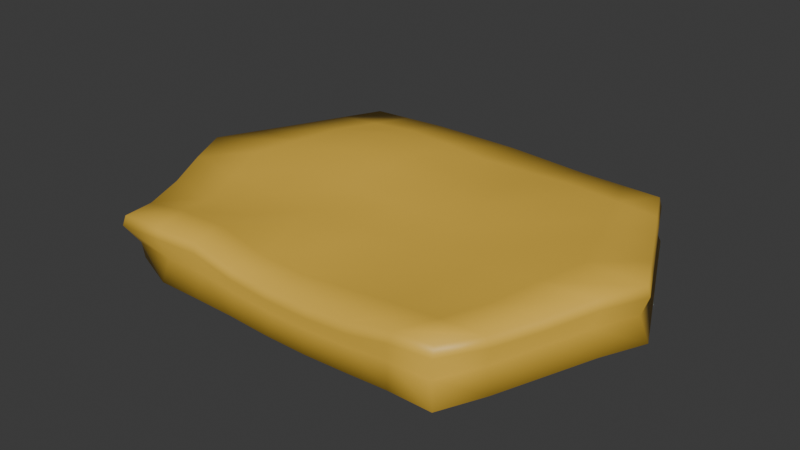 # Source: wheat_field.blend  (saved by Blender 4.3.34; exported with 4.5.12 LTS)
import bpy
from mathutils import Matrix  # noqa: F401  (used for matrix-valued properties, if any)

bpy.ops.wm.read_factory_settings(use_empty=True)
scene = bpy.context.scene
scene.name = 'Scene'

# ---- collections
col_collection = bpy.data.collections.new('Collection'); scene.collection.children.link(col_collection)

# ---- materials (node trees are filled in below, after node groups)
mat_wheat = bpy.data.materials.new('Wheat')

# ---- material node trees
mat_wheat.use_nodes = True; mat_wheat.node_tree.nodes.clear()
_N = mat_wheat.node_tree.nodes; _L = mat_wheat.node_tree.links
n0 = _N.new('ShaderNodeBsdfPrincipled'); n0.name = 'Principled BSDF'; n0.location = (10, 300)
n0.inputs[0].default_value = (0.8001, 0.4957, 0.05722, 1.0)
n1 = _N.new('ShaderNodeOutputMaterial'); n1.name = 'Material Output'; n1.location = (300, 300)
_L.new(n0.outputs[0], n1.inputs[0])
n1.is_active_output = True

# ---- world
world_world = bpy.data.worlds.new('World'); scene.world = world_world
world_world.use_nodes = True; world_world.node_tree.nodes.clear()
_N = world_world.node_tree.nodes; _L = world_world.node_tree.links
n0 = _N.new('ShaderNodeOutputWorld'); n0.name = 'World Output'; n0.location = (300, 300)
n1 = _N.new('ShaderNodeBackground'); n1.name = 'Background'; n1.location = (10, 300)
n1.inputs[0].default_value = (0.05088, 0.05088, 0.05088, 1.0)
_L.new(n1.outputs[0], n0.inputs[0])
n0.is_active_output = True
world_world.color = (0.05088, 0.05088, 0.05088)
world_world.sun_shadow_jitter_overblur = 0.0

# ---- meshes
me_cube_015 = bpy.data.meshes.new('Cube.015')
me_cube_015.from_pydata([(12.87, 12.85, -1.878), (12.87, -12.88, -1.878), (-13.13, 11.48, -1.884), (-13.13, -11.51, -2.028), (18.87, -0.01581, -1.396), (-18.5, -0.01581, -1.884), (12.39, 12.37, -0.3892), (12.39, -12.4, -0.2369), (-12.5, -12.15, -0.383), (-12.45, 12.0, -0.3908), (-18.16, 0.09969, -0.4213), (18.17, -0.0154, 0.2591), (0.009638, -12.88, -2.25), (0.009637, 12.85, -1.878), (0.009637, -0.01581, 1.751), (0.009637, -0.01581, -1.85), (0.03318, 12.46, -0.3569), (0.009337, -12.4, -0.8879), (15.87, 6.415, -1.878), (-15.82, 5.732, -1.884), (15.28, 6.177, -0.3695), (-15.26, 5.995, -0.3908), (0.009638, 6.415, 1.751), (0.009637, 6.415, -1.85), (-15.82, -5.764, -2.017), (15.87, -6.446, -1.64), (-15.26, -6.025, -0.6204), (15.28, -6.208, -0.04473), (0.009638, -6.446, -2.021), (0.009637, -6.446, 1.363), (-6.421, 12.85, -1.878), (-9.422, -0.01581, 1.709), (-6.183, -12.4, -0.3958), (-6.421, -12.88, -2.071), (-9.422, -0.01581, -1.867), (-6.167, 12.43, -0.359), (-7.922, 6.415, 2.765), (-7.922, 6.415, -1.82), (-7.922, -6.446, 0.9556), (-7.922, -6.446, -2.25), (6.44, -12.88, -2.089), (9.442, -0.01581, -1.763), (6.201, 12.37, -0.3892), (6.44, 12.85, -1.878), (9.442, -0.01581, 1.88), (6.201, -12.4, -0.6935), (7.941, 6.415, -1.878), (7.941, 6.415, 2.359), (7.941, -6.446, -1.878), (7.941, -6.446, 1.602), (14.37, 9.63, -1.878), (9.655, -12.88, -1.882), (-14.48, -8.637, -2.051), (-9.636, 12.85, -1.878), (17.37, -3.231, -1.396), (-17.16, 2.858, -1.884), (-14.35, 0.2214, 1.531), (14.16, -0.01581, -1.396), (16.73, 3.081, -0.04802), (-16.71, -2.963, -0.4308), (9.298, 12.37, -0.3892), (-13.85, 9.0, -0.3908), (-9.302, -12.46, -0.404), (13.84, -9.304, -0.3094), (-3.206, -12.88, -2.1), (3.225, 12.85, -1.878), (4.726, -0.01581, 1.602), (-4.706, -0.01581, -1.858), (-3.067, 12.45, -0.358), (3.105, -12.4, -0.8879), (0.009637, -3.231, -1.885), (0.009637, -3.231, 1.293), (0.05878, 9.824, 1.675), (0.009637, 9.63, -1.878), (17.37, 3.199, -1.64), (-14.48, 8.606, -1.884), (13.84, 9.273, -0.3892), (-16.71, 3.047, -0.406), (0.009637, 3.199, 1.967), (0.009637, 3.199, -1.754), (11.91, 6.415, -1.878), (-11.89, 6.415, 2.082), (3.975, 6.415, 1.992), (-3.956, 6.415, -1.789), (-17.16, -2.89, -1.889), (14.37, -9.662, -1.878), (-13.88, -9.088, -0.6755), (16.73, -3.111, 0.2592), (0.009638, -9.662, -2.285), (0.009637, -9.662, 0.6844), (-11.89, -6.446, 0.9456), (11.91, -6.446, -1.872), (-3.956, -6.446, -2.056), (3.975, -6.446, 1.156), (-3.206, 12.85, -1.878), (-4.706, -0.01581, 1.743), (-3.087, -12.4, -0.6999), (-9.636, -12.88, -2.07), (-14.14, -0.01581, -1.878), (-9.271, 12.4, -0.3741), (-3.956, 6.415, 2.366), (-11.89, 6.415, -1.878), (-3.956, -6.446, 1.644), (-11.89, -6.446, -2.25), (-7.171, -9.662, -2.229), (-7.171, -9.662, 1.667), (-8.672, 3.199, -1.789), (-8.672, 3.199, 2.366), (-7.14, 9.751, 2.191), (-8.672, -3.231, 1.208), (-8.672, -3.231, -2.082), (-7.171, 9.63, -1.875), (3.225, -12.88, -2.25), (4.726, -0.01581, -1.878), (3.117, 12.42, -0.3731), (9.655, 12.85, -1.878), (14.16, -0.01581, 2.458), (9.298, -12.4, -0.337), (3.975, 6.415, -1.878), (11.91, 6.415, 2.007), (3.975, -6.446, -1.953), (11.91, -6.446, 1.666), (7.191, -9.662, 1.435), (7.191, -9.662, -1.94), (8.691, 3.199, 2.044), (8.691, 3.199, -1.872), (7.191, 9.63, -1.878), (8.691, -3.231, -1.872), (8.691, -3.231, 1.666), (7.191, 9.63, 1.981), (3.625, 9.727, 1.825), (4.351, -3.231, 1.463), (13.03, -3.231, -1.625), (10.78, 9.63, -1.878), (13.03, 3.199, -1.625), (4.351, 3.199, 1.845), (10.78, -9.662, -1.878), (3.6, -9.662, 1.061), (-3.581, 9.63, -1.865), (-4.331, -3.231, -1.96), (-13.12, -3.112, 1.209), (-10.75, 9.69, 1.885), (-13.12, 3.318, 1.816), (-4.331, 3.199, -1.772), (-10.81, -9.779, 1.636), (-3.581, -9.662, -2.267), (10.78, -9.662, 1.76), (-10.76, -9.662, -2.23), (3.6, -9.662, -2.087), (-3.581, -9.662, 0.8216), (-13.01, 3.199, -1.878), (13.03, 3.199, 2.286), (-4.331, 3.199, 2.167), (4.351, 3.199, -1.878), (3.6, 9.63, -1.878), (-3.54, 9.787, 1.998), (-4.331, -3.231, 1.277), (4.351, -3.231, -1.878), (-13.01, -3.231, -2.073), (13.03, -3.231, 2.098), (10.78, 9.63, 1.792), (-10.76, 9.63, -1.878), (12.62, 12.45, 1.602), (12.72, 12.69, 0.8274), (12.62, -12.49, 2.147), (12.74, -12.75, 1.43), (-12.59, 12.46, 1.611), (-12.69, 12.69, 0.8231), (-12.79, -12.94, 1.839), (-12.89, -13.16, 1.154), (18.44, -0.01581, 2.458), (18.66, -0.01569, 1.672), (-18.85, 0.4377, 1.482), (-19.0, 0.3871, 0.7392), (0.009637, -12.49, 0.9136), (0.009531, -12.71, 0.1692), (0.1023, 12.84, 1.729), (0.09357, 13.04, 0.9728), (-15.41, 6.415, 1.656), (-15.66, 6.336, 0.8216), (15.44, 6.415, 1.68), (15.68, 6.338, 0.8672), (15.44, -6.446, 2.03), (15.69, -6.372, 1.294), (-15.43, -6.446, 1.257), (-15.67, -6.37, 0.5361), (-6.511, -12.49, 1.899), (-6.352, -12.74, 1.135), (-6.449, 12.7, 1.781), (-6.294, 12.91, 0.9557), (6.532, 12.45, 1.649), (6.362, 12.69, 0.8238), (6.531, -12.49, 1.226), (6.357, -12.71, 0.4164), (14.22, -9.557, 1.141), (13.94, -9.662, 1.908), (-9.617, -12.94, 1.112), (-9.856, -12.73, 1.864), (-14.18, 9.512, 0.8229), (-13.91, 9.638, 1.637), (9.538, 12.69, 0.8252), (9.794, 12.45, 1.626), (17.17, 3.163, 1.294), (16.94, 3.199, 2.095), (-17.33, -2.993, 0.7586), (-17.14, -3.005, 1.481), (3.183, -12.71, 0.1687), (3.271, -12.49, 0.9592), (-3.101, 12.97, 0.9641), (-3.173, 12.77, 1.762), (-17.33, 3.361, 0.7803), (-17.13, 3.425, 1.567), (14.2, 9.514, 0.8293), (13.94, 9.63, 1.625), (17.18, -3.195, 1.672), (16.94, -3.231, 2.422), (-14.26, -9.747, 0.4433), (-14.03, -9.884, 1.24), (-3.165, -12.71, 0.4349), (-3.251, -12.49, 1.169), (-9.496, 12.8, 0.8894), (-9.742, 12.57, 1.691), (3.229, 12.86, 0.8982), (3.316, 12.65, 1.688), (9.547, -12.73, 1.079), (9.791, -12.49, 1.86)], [], [(87, 214, 183, 27), (197, 186, 105, 144), (119, 180, 213, 160), (192, 225, 146, 122), (161, 75, 2, 53), (63, 194, 165, 7), (116, 170, 203, 151), (158, 84, 5, 98), (186, 219, 149, 105), (76, 212, 181, 20), (18, 20, 58, 74), (24, 26, 59, 84), (43, 42, 60, 115), (19, 21, 61, 75), (33, 32, 62, 97), (25, 27, 63, 85), (40, 45, 69, 112), (30, 35, 68, 94), (157, 70, 15, 113), (156, 71, 14, 95), (72, 130, 223, 176), (154, 73, 13, 65), (114, 222, 191, 42), (207, 192, 122, 137), (153, 79, 23, 118), (152, 78, 22, 100), (5, 10, 77, 55), (6, 76, 50, 0), (160, 213, 162, 201), (121, 182, 215, 159), (150, 55, 19, 101), (205, 140, 56, 172), (149, 89, 29, 102), (148, 88, 28, 120), (4, 11, 87, 54), (3, 8, 86, 52), (168, 197, 144, 217), (147, 52, 24, 103), (86, 216, 185, 26), (159, 215, 170, 116), (145, 104, 39, 92), (144, 105, 38, 90), (143, 106, 37, 83), (142, 107, 36, 81), (199, 141, 221, 166), (108, 155, 209, 188), (140, 109, 31, 56), (2, 9, 99, 53), (12, 17, 96, 64), (139, 110, 34, 67), (138, 111, 30, 94), (174, 207, 137, 89), (137, 122, 49, 93), (136, 123, 48, 91), (135, 124, 47, 82), (134, 125, 46, 80), (225, 164, 195, 146), (133, 126, 43, 115), (132, 127, 41, 57), (1, 7, 117, 51), (13, 16, 114, 65), (131, 128, 44, 66), (129, 160, 201, 190), (155, 72, 176, 209), (77, 210, 179, 21), (22, 82, 130, 72), (82, 47, 129, 130), (71, 131, 66, 14), (29, 93, 131, 71), (93, 49, 128, 131), (51, 117, 45, 40), (64, 96, 32, 33), (54, 132, 57, 4), (25, 91, 132, 54), (91, 48, 127, 132), (50, 133, 115, 0), (18, 80, 133, 50), (80, 46, 126, 133), (99, 220, 189, 35), (74, 134, 80, 18), (4, 57, 134, 74), (57, 41, 125, 134), (78, 135, 82, 22), (14, 66, 135, 78), (66, 44, 124, 135), (85, 136, 91, 25), (1, 51, 136, 85), (51, 40, 123, 136), (89, 137, 93, 29), (68, 208, 177, 16), (117, 224, 193, 45), (141, 108, 188, 221), (73, 138, 94, 13), (23, 83, 138, 73), (83, 37, 111, 138), (70, 139, 67, 15), (28, 92, 139, 70), (92, 39, 110, 139), (53, 99, 35, 30), (52, 86, 26, 24), (172, 56, 142, 211), (26, 185, 204, 59), (90, 38, 109, 140), (62, 196, 169, 8), (21, 179, 198, 61), (81, 36, 108, 141), (146, 195, 182, 121), (178, 81, 141, 199), (69, 206, 175, 17), (56, 31, 107, 142), (79, 143, 83, 23), (15, 67, 143, 79), (67, 34, 106, 143), (184, 90, 140, 205), (58, 202, 171, 11), (96, 218, 187, 32), (88, 145, 92, 28), (12, 64, 145, 88), (64, 33, 104, 145), (217, 144, 90, 184), (122, 146, 121, 49), (45, 193, 206, 69), (61, 198, 167, 9), (104, 147, 103, 39), (33, 97, 147, 104), (97, 3, 52, 147), (211, 142, 81, 178), (54, 87, 27, 25), (50, 76, 20, 18), (123, 148, 120, 48), (40, 112, 148, 123), (112, 12, 88, 148), (105, 149, 102, 38), (32, 187, 196, 62), (17, 175, 218, 96), (151, 203, 180, 119), (106, 150, 101, 37), (34, 98, 150, 106), (98, 5, 55, 150), (124, 151, 119, 47), (44, 116, 151, 124), (59, 204, 173, 10), (219, 174, 89, 149), (55, 77, 21, 19), (94, 68, 16, 13), (107, 152, 100, 36), (31, 95, 152, 107), (95, 14, 78, 152), (125, 153, 118, 46), (41, 113, 153, 125), (113, 15, 79, 153), (16, 177, 222, 114), (11, 171, 214, 87), (126, 154, 65, 43), (46, 118, 154, 126), (118, 23, 73, 154), (35, 189, 208, 68), (36, 100, 155, 108), (100, 22, 72, 155), (109, 156, 95, 31), (38, 102, 156, 109), (102, 29, 71, 156), (127, 157, 113, 41), (48, 120, 157, 127), (120, 28, 70, 157), (112, 69, 17, 12), (85, 63, 7, 1), (97, 62, 8, 3), (75, 61, 9, 2), (115, 60, 6, 0), (84, 59, 10, 5), (74, 58, 11, 4), (10, 173, 210, 77), (163, 212, 76, 6), (110, 158, 98, 34), (39, 103, 158, 110), (103, 24, 84, 158), (128, 159, 116, 44), (49, 121, 159, 128), (27, 183, 194, 63), (42, 191, 200, 60), (47, 119, 160, 129), (20, 181, 202, 58), (111, 161, 53, 30), (37, 101, 161, 111), (101, 19, 75, 161), (9, 167, 220, 99), (8, 169, 216, 86), (7, 165, 224, 117), (65, 114, 42, 43), (130, 129, 190, 223), (195, 164, 165, 194), (197, 168, 169, 196), (199, 166, 167, 198), (201, 162, 163, 200), (203, 170, 171, 202), (205, 172, 173, 204), (207, 174, 175, 206), (209, 176, 177, 208), (211, 178, 179, 210), (213, 180, 181, 212), (215, 182, 183, 214), (217, 184, 185, 216), (219, 186, 187, 218), (221, 188, 189, 220), (223, 190, 191, 222), (225, 192, 193, 224), (182, 195, 194, 183), (186, 197, 196, 187), (178, 199, 198, 179), (190, 201, 200, 191), (180, 203, 202, 181), (184, 205, 204, 185), (192, 207, 206, 193), (188, 209, 208, 189), (172, 211, 210, 173), (162, 213, 212, 163), (170, 215, 214, 171), (168, 217, 216, 169), (174, 219, 218, 175), (166, 221, 220, 167), (176, 223, 222, 177), (164, 225, 224, 165), (60, 200, 163, 6)])
me_cube_015.polygons.foreach_set('use_smooth', [True] * 224)
_uv = me_cube_015.uv_layers.new(name='UVMap')
_uv.uv.foreach_set('vector', [0.4819, 0.1562, 0.6017, 0.1562, 0.6012, 0.1875, 0.4819, 0.1875, 0.6562, 0.5036, 0.6875, 0.5038, 0.6875, 0.5312, 0.6562, 0.5312, 0.8437, 0.6875, 0.8716, 0.6875, 0.8713, 0.7188, 0.8438, 0.7188, 0.8125, 0.5038, 0.8438, 0.5038, 0.8438, 0.5312, 0.8125, 0.5312, 0.3438, 0.7188, 0.375, 0.7188, 0.375, 0.75, 0.3438, 0.75, 0.4819, 0.2187, 0.6026, 0.2187, 0.6043, 0.25, 0.4819, 0.25, 0.8437, 0.625, 0.8721, 0.625, 0.8719, 0.6562, 0.8437, 0.6562, 0.3438, 0.5938, 0.375, 0.5938, 0.375, 0.625, 0.3438, 0.625, 0.6875, 0.5038, 0.7188, 0.5038, 0.7188, 0.5312, 0.6875, 0.5312, 0.4819, 0.03125, 0.6003, 0.03125, 0.6005, 0.0625, 0.4819, 0.0625, 0.375, 0.0625, 0.4819, 0.0625, 0.4819, 0.09375, 0.375, 0.09375, 0.375, 0.5625, 0.4819, 0.5625, 0.4819, 0.5938, 0.375, 0.5938, 0.375, 0.9375, 0.4819, 0.9375, 0.4819, 0.9688, 0.375, 0.9688, 0.375, 0.6875, 0.4819, 0.6875, 0.4819, 0.7188, 0.375, 0.7188, 0.375, 0.4375, 0.4819, 0.4375, 0.4819, 0.4687, 0.375, 0.4688, 0.375, 0.1875, 0.4819, 0.1875, 0.4819, 0.2187, 0.375, 0.2188, 0.375, 0.3125, 0.4819, 0.3125, 0.4819, 0.3438, 0.375, 0.3438, 0.375, 0.8125, 0.4819, 0.8125, 0.4819, 0.8438, 0.375, 0.8438, 0.2188, 0.5938, 0.25, 0.5938, 0.25, 0.625, 0.2188, 0.625, 0.7188, 0.5937, 0.75, 0.5938, 0.75, 0.625, 0.7188, 0.625, 0.75, 0.7188, 0.7813, 0.7188, 0.7813, 0.7463, 0.75, 0.7464, 0.2188, 0.7188, 0.25, 0.7188, 0.25, 0.75, 0.2188, 0.75, 0.4819, 0.9063, 0.6012, 0.9062, 0.5999, 0.9375, 0.4819, 0.9375, 0.7812, 0.5038, 0.8125, 0.5038, 0.8125, 0.5312, 0.7813, 0.5312, 0.2188, 0.6563, 0.25, 0.6562, 0.25, 0.6875, 0.2188, 0.6875, 0.7187, 0.6562, 0.75, 0.6562, 0.75, 0.6875, 0.7188, 0.6875, 0.375, 0.625, 0.4819, 0.625, 0.4819, 0.6562, 0.375, 0.6562, 0.4819, 0.0, 0.4819, 0.03125, 0.375, 0.03125, 0.375, 0.0, 0.8438, 0.7188, 0.8713, 0.7188, 0.871, 0.7462, 0.8438, 0.7462, 0.8438, 0.5625, 0.8716, 0.5625, 0.8719, 0.5938, 0.8438, 0.5938, 0.3438, 0.6562, 0.375, 0.6562, 0.375, 0.6875, 0.3438, 0.6875, 0.628, 0.5937, 0.6562, 0.5937, 0.6562, 0.625, 0.6278, 0.625, 0.7188, 0.5312, 0.75, 0.5312, 0.75, 0.5625, 0.7188, 0.5625, 0.2188, 0.5312, 0.25, 0.5312, 0.25, 0.5625, 0.2187, 0.5625, 0.375, 0.125, 0.4819, 0.125, 0.4819, 0.1562, 0.375, 0.1562, 0.375, 0.5, 0.4819, 0.5, 0.4819, 0.5312, 0.375, 0.5312, 0.6288, 0.5035, 0.6562, 0.5036, 0.6562, 0.5312, 0.6286, 0.5312, 0.3438, 0.5312, 0.375, 0.5312, 0.375, 0.5625, 0.3437, 0.5625, 0.4819, 0.5312, 0.6008, 0.5312, 0.6006, 0.5625, 0.4819, 0.5625, 0.8438, 0.5938, 0.8719, 0.5938, 0.8721, 0.625, 0.8437, 0.625, 0.2812, 0.5312, 0.3125, 0.5312, 0.3125, 0.5625, 0.2812, 0.5625, 0.6562, 0.5312, 0.6875, 0.5312, 0.6875, 0.5625, 0.6562, 0.5625, 0.2812, 0.6562, 0.3125, 0.6562, 0.3125, 0.6875, 0.2812, 0.6875, 0.6563, 0.6563, 0.6875, 0.6562, 0.6875, 0.6875, 0.6562, 0.6875, 0.6289, 0.7188, 0.6562, 0.7188, 0.6562, 0.7462, 0.6292, 0.7462, 0.6875, 0.7188, 0.7188, 0.7188, 0.7188, 0.7464, 0.6875, 0.7464, 0.6562, 0.5937, 0.6875, 0.5938, 0.6875, 0.625, 0.6562, 0.625, 0.375, 0.75, 0.4819, 0.75, 0.4819, 0.7812, 0.375, 0.7812, 0.375, 0.375, 0.4819, 0.375, 0.4819, 0.4062, 0.375, 0.4062, 0.2812, 0.5938, 0.3125, 0.5938, 0.3125, 0.625, 0.2812, 0.625, 0.2812, 0.7188, 0.3125, 0.7188, 0.3125, 0.75, 0.2812, 0.75, 0.75, 0.5038, 0.7812, 0.5038, 0.7813, 0.5312, 0.75, 0.5312, 0.7813, 0.5312, 0.8125, 0.5312, 0.8125, 0.5625, 0.7812, 0.5625, 0.1562, 0.5312, 0.1875, 0.5312, 0.1875, 0.5625, 0.1562, 0.5625, 0.7812, 0.6562, 0.8125, 0.6562, 0.8125, 0.6875, 0.7812, 0.6875, 0.1562, 0.6562, 0.1875, 0.6562, 0.1875, 0.6875, 0.1562, 0.6875, 0.8438, 0.5038, 0.871, 0.5038, 0.8712, 0.5312, 0.8438, 0.5312, 0.1562, 0.7187, 0.1875, 0.7188, 0.1875, 0.75, 0.1562, 0.75, 0.1562, 0.5938, 0.1875, 0.5938, 0.1875, 0.625, 0.1562, 0.625, 0.375, 0.25, 0.4819, 0.25, 0.4819, 0.2812, 0.375, 0.2812, 0.375, 0.875, 0.4819, 0.875, 0.4819, 0.9063, 0.375, 0.9062, 0.7812, 0.5938, 0.8125, 0.5938, 0.8125, 0.625, 0.7812, 0.625, 0.8125, 0.7187, 0.8438, 0.7188, 0.8438, 0.7462, 0.8125, 0.7462, 0.7188, 0.7188, 0.75, 0.7188, 0.75, 0.7464, 0.7188, 0.7464, 0.4819, 0.6562, 0.6006, 0.6562, 0.5997, 0.6875, 0.4819, 0.6875, 0.75, 0.6875, 0.7812, 0.6875, 0.7813, 0.7188, 0.75, 0.7188, 0.7812, 0.6875, 0.8125, 0.6875, 0.8125, 0.7187, 0.7813, 0.7188, 0.75, 0.5938, 0.7812, 0.5938, 0.7812, 0.625, 0.75, 0.625, 0.75, 0.5625, 0.7812, 0.5625, 0.7812, 0.5938, 0.75, 0.5938, 0.7812, 0.5625, 0.8125, 0.5625, 0.8125, 0.5938, 0.7812, 0.5938, 0.375, 0.2812, 0.4819, 0.2812, 0.4819, 0.3125, 0.375, 0.3125, 0.375, 0.4062, 0.4819, 0.4062, 0.4819, 0.4375, 0.375, 0.4375, 0.125, 0.5938, 0.1562, 0.5938, 0.1562, 0.625, 0.125, 0.625, 0.125, 0.5625, 0.1562, 0.5625, 0.1562, 0.5938, 0.125, 0.5938, 0.1562, 0.5625, 0.1875, 0.5625, 0.1875, 0.5938, 0.1562, 0.5938, 0.125, 0.7188, 0.1562, 0.7187, 0.1562, 0.75, 0.125, 0.75, 0.125, 0.6875, 0.1562, 0.6875, 0.1562, 0.7187, 0.125, 0.7188, 0.1562, 0.6875, 0.1875, 0.6875, 0.1875, 0.7188, 0.1562, 0.7187, 0.4819, 0.7812, 0.6008, 0.7812, 0.6017, 0.8125, 0.4819, 0.8125, 0.125, 0.6562, 0.1562, 0.6562, 0.1562, 0.6875, 0.125, 0.6875, 0.125, 0.625, 0.1562, 0.625, 0.1562, 0.6562, 0.125, 0.6562, 0.1562, 0.625, 0.1875, 0.625, 0.1875, 0.6562, 0.1562, 0.6562, 0.75, 0.6562, 0.7812, 0.6562, 0.7812, 0.6875, 0.75, 0.6875, 0.75, 0.625, 0.7812, 0.625, 0.7812, 0.6562, 0.75, 0.6562, 0.7812, 0.625, 0.8125, 0.625, 0.8125, 0.6562, 0.7812, 0.6562, 0.125, 0.5312, 0.1562, 0.5312, 0.1562, 0.5625, 0.125, 0.5625, 0.125, 0.5, 0.1562, 0.5, 0.1562, 0.5312, 0.125, 0.5312, 0.1562, 0.5, 0.1875, 0.5, 0.1875, 0.5312, 0.1562, 0.5312, 0.75, 0.5312, 0.7813, 0.5312, 0.7812, 0.5625, 0.75, 0.5625, 0.4819, 0.8438, 0.6021, 0.8438, 0.6024, 0.875, 0.4819, 0.875, 0.4819, 0.2812, 0.6019, 0.2812, 0.5985, 0.3125, 0.4819, 0.3125, 0.6562, 0.7188, 0.6875, 0.7188, 0.6875, 0.7464, 0.6562, 0.7462, 0.25, 0.7188, 0.2812, 0.7188, 0.2812, 0.75, 0.25, 0.75, 0.25, 0.6875, 0.2812, 0.6875, 0.2812, 0.7188, 0.25, 0.7188, 0.2812, 0.6875, 0.3125, 0.6875, 0.3125, 0.7188, 0.2812, 0.7188, 0.25, 0.5938, 0.2812, 0.5938, 0.2812, 0.625, 0.25, 0.625, 0.25, 0.5625, 0.2812, 0.5625, 0.2812, 0.5938, 0.25, 0.5938, 0.2812, 0.5625, 0.3125, 0.5625, 0.3125, 0.5938, 0.2812, 0.5938, 0.375, 0.7812, 0.4819, 0.7812, 0.4819, 0.8125, 0.375, 0.8125, 0.375, 0.5312, 0.4819, 0.5312, 0.4819, 0.5625, 0.375, 0.5625, 0.6278, 0.625, 0.6562, 0.625, 0.6563, 0.6563, 0.6281, 0.6562, 0.4819, 0.5625, 0.6006, 0.5625, 0.6012, 0.5938, 0.4819, 0.5938, 0.6562, 0.5625, 0.6875, 0.5625, 0.6875, 0.5938, 0.6562, 0.5937, 0.4819, 0.4687, 0.6033, 0.4688, 0.6043, 0.5, 0.4819, 0.5, 0.4819, 0.6875, 0.5997, 0.6875, 0.5998, 0.7188, 0.4819, 0.7188, 0.6562, 0.6875, 0.6875, 0.6875, 0.6875, 0.7188, 0.6562, 0.7188, 0.8438, 0.5312, 0.8712, 0.5312, 0.8716, 0.5625, 0.8438, 0.5625, 0.6285, 0.6875, 0.6562, 0.6875, 0.6562, 0.7188, 0.6289, 0.7188, 0.4819, 0.3438, 0.598, 0.3437, 0.598, 0.375, 0.4819, 0.375, 0.6562, 0.625, 0.6875, 0.625, 0.6875, 0.6562, 0.6563, 0.6563, 0.25, 0.6562, 0.2812, 0.6562, 0.2812, 0.6875, 0.25, 0.6875, 0.25, 0.625, 0.2812, 0.625, 0.2812, 0.6562, 0.25, 0.6562, 0.2812, 0.625, 0.3125, 0.625, 0.3125, 0.6562, 0.2812, 0.6562, 0.6283, 0.5625, 0.6562, 0.5625, 0.6562, 0.5937, 0.628, 0.5938, 0.4819, 0.09375, 0.6013, 0.09375, 0.6017, 0.125, 0.4819, 0.125, 0.4819, 0.4062, 0.5989, 0.4063, 0.6027, 0.4375, 0.4819, 0.4375, 0.25, 0.5312, 0.2812, 0.5312, 0.2812, 0.5625, 0.25, 0.5625, 0.25, 0.5, 0.2812, 0.5, 0.2812, 0.5312, 0.25, 0.5312, 0.2812, 0.5, 0.3125, 0.5, 0.3125, 0.5312, 0.2812, 0.5312, 0.6286, 0.5312, 0.6562, 0.5312, 0.6562, 0.5625, 0.6283, 0.5625, 0.8125, 0.5312, 0.8438, 0.5312, 0.8438, 0.5625, 0.8125, 0.5625, 0.4819, 0.3125, 0.5985, 0.3125, 0.598, 0.3437, 0.4819, 0.3438, 0.4819, 0.7188, 0.5998, 0.7188, 0.5998, 0.75, 0.4819, 0.75, 0.3125, 0.5312, 0.3438, 0.5312, 0.3437, 0.5625, 0.3125, 0.5625, 0.3125, 0.5, 0.3438, 0.5, 0.3438, 0.5312, 0.3125, 0.5312, 0.3438, 0.5, 0.375, 0.5, 0.375, 0.5312, 0.3438, 0.5312, 0.6281, 0.6563, 0.6563, 0.6563, 0.6562, 0.6875, 0.6285, 0.6875, 0.375, 0.1562, 0.4819, 0.1562, 0.4819, 0.1875, 0.375, 0.1875, 0.375, 0.03125, 0.4819, 0.03125, 0.4819, 0.0625, 0.375, 0.0625, 0.1875, 0.5312, 0.2188, 0.5312, 0.2187, 0.5625, 0.1875, 0.5625, 0.1875, 0.5, 0.2188, 0.5, 0.2188, 0.5312, 0.1875, 0.5312, 0.2188, 0.5, 0.25, 0.5, 0.25, 0.5312, 0.2188, 0.5312, 0.6875, 0.5312, 0.7188, 0.5312, 0.7188, 0.5625, 0.6875, 0.5625, 0.4819, 0.4375, 0.6027, 0.4375, 0.6033, 0.4688, 0.4819, 0.4687, 0.4819, 0.375, 0.598, 0.375, 0.5989, 0.4062, 0.4819, 0.4062, 0.8437, 0.6562, 0.8719, 0.6562, 0.8716, 0.6875, 0.8437, 0.6875, 0.3125, 0.6562, 0.3438, 0.6562, 0.3438, 0.6875, 0.3125, 0.6875, 0.3125, 0.625, 0.3438, 0.625, 0.3438, 0.6562, 0.3125, 0.6562, 0.3438, 0.625, 0.375, 0.625, 0.375, 0.6562, 0.3438, 0.6562, 0.8125, 0.6562, 0.8437, 0.6562, 0.8437, 0.6875, 0.8125, 0.6875, 0.8125, 0.625, 0.8437, 0.625, 0.8437, 0.6562, 0.8125, 0.6562, 0.4819, 0.5938, 0.6012, 0.5938, 0.6015, 0.625, 0.4819, 0.625, 0.7188, 0.5038, 0.75, 0.5038, 0.75, 0.5312, 0.7188, 0.5312, 0.375, 0.6562, 0.4819, 0.6562, 0.4819, 0.6875, 0.375, 0.6875, 0.375, 0.8438, 0.4819, 0.8438, 0.4819, 0.875, 0.375, 0.875, 0.6875, 0.6562, 0.7187, 0.6562, 0.7188, 0.6875, 0.6875, 0.6875, 0.6875, 0.625, 0.7188, 0.625, 0.7187, 0.6562, 0.6875, 0.6562, 0.7188, 0.625, 0.75, 0.625, 0.75, 0.6562, 0.7187, 0.6562, 0.1875, 0.6562, 0.2188, 0.6563, 0.2188, 0.6875, 0.1875, 0.6875, 0.1875, 0.625, 0.2188, 0.625, 0.2188, 0.6563, 0.1875, 0.6562, 0.2188, 0.625, 0.25, 0.625, 0.25, 0.6562, 0.2188, 0.6563, 0.4819, 0.875, 0.6024, 0.875, 0.6012, 0.9063, 0.4819, 0.9063, 0.4819, 0.125, 0.6017, 0.125, 0.6017, 0.1562, 0.4819, 0.1562, 0.1875, 0.7188, 0.2188, 0.7188, 0.2188, 0.75, 0.1875, 0.75, 0.1875, 0.6875, 0.2188, 0.6875, 0.2188, 0.7188, 0.1875, 0.7188, 0.2188, 0.6875, 0.25, 0.6875, 0.25, 0.7188, 0.2188, 0.7188, 0.4819, 0.8125, 0.6017, 0.8125, 0.6021, 0.8438, 0.4819, 0.8438, 0.6875, 0.6875, 0.7188, 0.6875, 0.7188, 0.7188, 0.6875, 0.7188, 0.7188, 0.6875, 0.75, 0.6875, 0.75, 0.7188, 0.7188, 0.7188, 0.6875, 0.5938, 0.7188, 0.5937, 0.7188, 0.625, 0.6875, 0.625, 0.6875, 0.5625, 0.7188, 0.5625, 0.7188, 0.5937, 0.6875, 0.5938, 0.7188, 0.5625, 0.75, 0.5625, 0.75, 0.5938, 0.7188, 0.5937, 0.1875, 0.5938, 0.2188, 0.5938, 0.2188, 0.625, 0.1875, 0.625, 0.1875, 0.5625, 0.2187, 0.5625, 0.2188, 0.5938, 0.1875, 0.5938, 0.2187, 0.5625, 0.25, 0.5625, 0.25, 0.5938, 0.2188, 0.5938, 0.375, 0.3438, 0.4819, 0.3438, 0.4819, 0.375, 0.375, 0.375, 0.375, 0.2188, 0.4819, 0.2187, 0.4819, 0.25, 0.375, 0.25, 0.375, 0.4688, 0.4819, 0.4687, 0.4819, 0.5, 0.375, 0.5, 0.375, 0.7188, 0.4819, 0.7188, 0.4819, 0.75, 0.375, 0.75, 0.375, 0.9688, 0.4819, 0.9688, 0.4819, 1.0, 0.375, 1.0, 0.375, 0.5938, 0.4819, 0.5938, 0.4819, 0.625, 0.375, 0.625, 0.375, 0.09375, 0.4819, 0.09375, 0.4819, 0.125, 0.375, 0.125, 0.4819, 0.625, 0.6015, 0.625, 0.6006, 0.6562, 0.4819, 0.6562, 0.6001, 0.0, 0.6003, 0.03125, 0.4819, 0.03125, 0.4819, 0.0, 0.3125, 0.5938, 0.3438, 0.5938, 0.3438, 0.625, 0.3125, 0.625, 0.3125, 0.5625, 0.3437, 0.5625, 0.3438, 0.5938, 0.3125, 0.5938, 0.3437, 0.5625, 0.375, 0.5625, 0.375, 0.5938, 0.3438, 0.5938, 0.8125, 0.5938, 0.8438, 0.5938, 0.8437, 0.625, 0.8125, 0.625, 0.8125, 0.5625, 0.8438, 0.5625, 0.8438, 0.5938, 0.8125, 0.5938, 0.4819, 0.1875, 0.6012, 0.1875, 0.6026, 0.2188, 0.4819, 0.2187, 0.4819, 0.9375, 0.5999, 0.9375, 0.6, 0.9688, 0.4819, 0.9688, 0.8125, 0.6875, 0.8437, 0.6875, 0.8438, 0.7188, 0.8125, 0.7187, 0.4819, 0.0625, 0.6005, 0.0625, 0.6013, 0.09375, 0.4819, 0.09375, 0.3125, 0.7188, 0.3438, 0.7188, 0.3438, 0.75, 0.3125, 0.75, 0.3125, 0.6875, 0.3438, 0.6875, 0.3438, 0.7188, 0.3125, 0.7188, 0.3438, 0.6875, 0.375, 0.6875, 0.375, 0.7188, 0.3438, 0.7188, 0.4819, 0.75, 0.5998, 0.75, 0.6008, 0.7812, 0.4819, 0.7812, 0.4819, 0.5, 0.6043, 0.5, 0.6008, 0.5312, 0.4819, 0.5312, 0.4819, 0.25, 0.6043, 0.25, 0.6019, 0.2812, 0.4819, 0.2812, 0.375, 0.9062, 0.4819, 0.9063, 0.4819, 0.9375, 0.375, 0.9375, 0.7813, 0.7188, 0.8125, 0.7187, 0.8125, 0.7462, 0.7812, 0.7463, 0.625, 0.2203, 0.625, 0.2478, 0.6043, 0.25, 0.6026, 0.2187, 0.625, 0.4697, 0.625, 0.4973, 0.6043, 0.5, 0.6033, 0.4688, 0.6289, 0.7188, 0.6292, 0.7462, 0.5998, 0.75, 0.5998, 0.7188, 0.625, 0.9701, 0.625, 0.9976, 0.6001, 1.0, 0.6, 0.9688, 0.625, 0.09375, 0.625, 0.1234, 0.6017, 0.125, 0.6013, 0.09375, 0.628, 0.5937, 0.6278, 0.625, 0.6015, 0.625, 0.6012, 0.5938, 0.625, 0.3437, 0.625, 0.375, 0.598, 0.375, 0.598, 0.3437, 0.625, 0.8438, 0.625, 0.8749, 0.6024, 0.875, 0.6021, 0.8438, 0.6281, 0.6563, 0.6285, 0.6875, 0.5997, 0.6875, 0.6006, 0.6562, 0.625, 0.03125, 0.625, 0.06091, 0.6005, 0.0625, 0.6003, 0.03125, 0.625, 0.1579, 0.625, 0.1875, 0.6012, 0.1875, 0.6017, 0.1562, 0.6286, 0.5312, 0.6283, 0.5625, 0.6006, 0.5625, 0.6008, 0.5312, 0.625, 0.4066, 0.625, 0.4375, 0.6027, 0.4375, 0.5989, 0.4063, 0.625, 0.7812, 0.625, 0.8115, 0.6017, 0.8125, 0.6008, 0.7812, 0.625, 0.9069, 0.625, 0.9375, 0.5999, 0.9375, 0.6012, 0.9062, 0.625, 0.2812, 0.625, 0.3116, 0.5985, 0.3125, 0.6019, 0.2812, 0.625, 0.1891, 0.625, 0.2188, 0.6026, 0.2188, 0.6012, 0.1875, 0.625, 0.4381, 0.625, 0.4688, 0.6033, 0.4688, 0.6027, 0.4375, 0.6285, 0.6875, 0.6289, 0.7188, 0.5998, 0.7188, 0.5997, 0.6875, 0.625, 0.9384, 0.625, 0.9688, 0.6, 0.9688, 0.5999, 0.9375, 0.625, 0.0625, 0.625, 0.09219, 0.6013, 0.09375, 0.6005, 0.0625, 0.6283, 0.5625, 0.628, 0.5938, 0.6012, 0.5938, 0.6006, 0.5625, 0.625, 0.3125, 0.625, 0.3433, 0.598, 0.3437, 0.5985, 0.3125, 0.625, 0.8125, 0.625, 0.8432, 0.6021, 0.8438, 0.6017, 0.8125, 0.6278, 0.625, 0.6281, 0.6562, 0.6006, 0.6562, 0.6015, 0.625, 0.625, 0.002233, 0.625, 0.02965, 0.6003, 0.03125, 0.6001, 0.0, 0.625, 0.1266, 0.625, 0.1562, 0.6017, 0.1562, 0.6017, 0.125, 0.6288, 0.5035, 0.6286, 0.5312, 0.6008, 0.5312, 0.6043, 0.5, 0.625, 0.375, 0.625, 0.4063, 0.5989, 0.4062, 0.598, 0.375, 0.625, 0.7524, 0.625, 0.7798, 0.6008, 0.7812, 0.5998, 0.75, 0.625, 0.8752, 0.625, 0.9062, 0.6012, 0.9063, 0.6024, 0.875, 0.625, 0.2525, 0.625, 0.28, 0.6019, 0.2812, 0.6043, 0.25, 0.4819, 0.9688, 0.6, 0.9688, 0.6001, 1.0, 0.4819, 1.0])
me_cube_015.materials.append(mat_wheat)
me_cube_015.update()

# ---- objects
ob_wheat = bpy.data.objects.new('Wheat', me_cube_015)

# ---- transforms, parenting, visibility, modifiers, constraints
ob_wheat.location = (0.0, 0.0, 0.0)

# ---- collection membership
col_collection.objects.link(ob_wheat)

# ---- scene / render settings (as saved in the file)
scene.frame_start = 1; scene.frame_end = 250; scene.frame_set(14)
scene.render.engine = 'BLENDER_EEVEE_NEXT'
bpy.context.view_layer.update()

# ---- added for rendering (the .blend has no active camera and no usable light): camera, sun
cam_auto = bpy.data.cameras.new('AutoCamera')
cam_auto.lens = 50.0
cam_auto.sensor_width = 36.0
cam_auto.clip_end = 1000.0
ob_auto_camera = bpy.data.objects.new('AutoCamera', cam_auto)
scene.collection.objects.link(ob_auto_camera)
ob_auto_camera.location = (42.7981, -51.4947, 34.5297)
ob_auto_camera.rotation_euler = (1.09748, -7.21219e-08, 0.694738)
scene.camera = ob_auto_camera
light_auto_sun = bpy.data.lights.new('AutoSun', 'SUN')
light_auto_sun.energy = 3.0
light_auto_sun.angle = 0.0523599
ob_auto_sun = bpy.data.objects.new('AutoSun', light_auto_sun)
scene.collection.objects.link(ob_auto_sun)
ob_auto_sun.rotation_euler = (0.872665, 0.174533, 0.523599)
bpy.context.view_layer.update()
